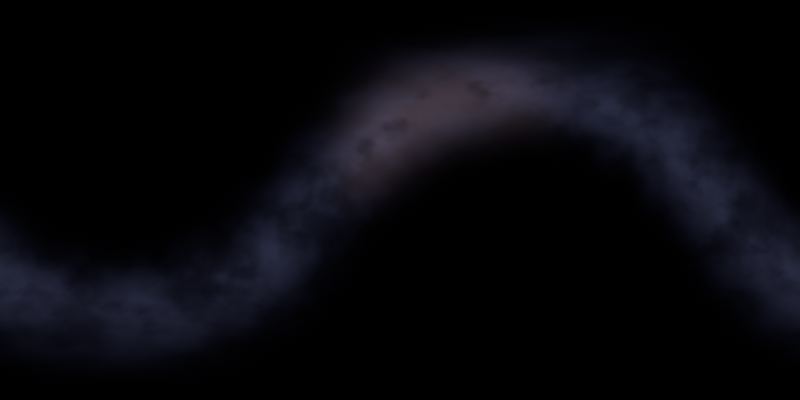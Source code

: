 # Source: sky.blend  (saved by Blender 5.2.45; exported with 4.5.12 LTS)
import bpy
from mathutils import Matrix  # noqa: F401  (used for matrix-valued properties, if any)

bpy.ops.wm.read_factory_settings(use_empty=True)
scene = bpy.context.scene
scene.name = 'Scene'

# ---- collections
col_collection = bpy.data.collections.new('Collection'); scene.collection.children.link(col_collection)

# ---- world
world_nightsky = bpy.data.worlds.new('NightSky'); scene.world = world_nightsky
world_nightsky.use_nodes = True; world_nightsky.node_tree.nodes.clear()
_N = world_nightsky.node_tree.nodes; _L = world_nightsky.node_tree.links
n0 = _N.new('ShaderNodeTexCoord'); n0.name = 'Texture Coordinate'; n0.location = (0, 0)
n1 = _N.new('ShaderNodeVectorMath'); n1.name = 'Vector Math'; n1.location = (0, 0)
n1.operation = 'NORMALIZE'
n2 = _N.new('ShaderNodeVectorMath'); n2.name = 'Vector Math.001'; n2.location = (0, 0)
n2.operation = 'DOT_PRODUCT'
n2.inputs[1].default_value = (-0.62, -0.46, 0.63)
n3 = _N.new('ShaderNodeMath'); n3.name = 'Math'; n3.location = (0, 0)
n3.operation = 'ABSOLUTE'
n4 = _N.new('ShaderNodeMath'); n4.name = 'Math.001'; n4.location = (0, 0)
n4.operation = 'POWER'
n4.inputs[1].default_value = 2.0
n5 = _N.new('ShaderNodeMath'); n5.name = 'Math.002'; n5.location = (0, 0)
n5.operation = 'MULTIPLY'
n5.inputs[1].default_value = -16.0
n6 = _N.new('ShaderNodeMath'); n6.name = 'Math.003'; n6.location = (0, 0)
n6.operation = 'EXPONENT'
n7 = _N.new('ShaderNodeMath'); n7.name = 'Math.004'; n7.location = (0, 0)
n7.operation = 'MULTIPLY'
n7.inputs[1].default_value = -70.0
n8 = _N.new('ShaderNodeMath'); n8.name = 'Math.005'; n8.location = (0, 0)
n8.operation = 'EXPONENT'
n9 = _N.new('ShaderNodeTexNoise'); n9.name = 'Noise Texture'; n9.location = (0, 0)
n9.width = 160
n9.inputs[2].default_value = 3.2
n9.inputs[3].default_value = 3.0
n9.inputs[4].default_value = 0.45
n10 = _N.new('ShaderNodeVectorMath'); n10.name = 'Vector Math.002'; n10.location = (0, 0)
n10.inputs[1].default_value = (3.1, 5.27, 1.24)
n11 = _N.new('ShaderNodeMapRange'); n11.name = 'Map Range'; n11.location = (0, 0)
n11.interpolation_type = 'SMOOTHSTEP'
n11.inputs[1].default_value = 0.32
n11.inputs[2].default_value = 0.72
n12 = _N.new('ShaderNodeTexNoise'); n12.name = 'Noise Texture.001'; n12.location = (0, 0)
n12.width = 160
n12.inputs[3].default_value = 3.0
n12.inputs[4].default_value = 0.4
n13 = _N.new('ShaderNodeVectorMath'); n13.name = 'Vector Math.003'; n13.location = (0, 0)
n13.inputs[1].default_value = (11.7, 19.89, 4.68)
n14 = _N.new('ShaderNodeMapRange'); n14.name = 'Map Range.001'; n14.location = (0, 0)
n14.interpolation_type = 'SMOOTHSTEP'
n14.inputs[1].default_value = 0.44
n14.inputs[2].default_value = 0.68
n15 = _N.new('ShaderNodeMath'); n15.name = 'Math.006'; n15.location = (0, 0)
n15.operation = 'MULTIPLY'
n16 = _N.new('ShaderNodeMath'); n16.name = 'Math.007'; n16.location = (0, 0)
n16.operation = 'MULTIPLY'
n17 = _N.new('ShaderNodeMath'); n17.name = 'Math.008'; n17.location = (0, 0)
n17.operation = 'SUBTRACT'
n17.use_clamp = True
n17.inputs[0].default_value = 1.0
n18 = _N.new('ShaderNodeVectorMath'); n18.name = 'Vector Math.004'; n18.location = (0, 0)
n18.operation = 'DOT_PRODUCT'
n18.inputs[1].default_value = (0.3, 0.86, 0.41)
n19 = _N.new('ShaderNodeMapRange'); n19.name = 'Map Range.002'; n19.location = (0, 0)
n19.interpolation_type = 'SMOOTHSTEP'
n19.inputs[1].default_value = 0.45
n20 = _N.new('ShaderNodeMath'); n20.name = 'Math.009'; n20.location = (0, 0)
n20.operation = 'POWER'
n20.inputs[1].default_value = 2.0
n21 = _N.new('ShaderNodeMath'); n21.name = 'Math.010'; n21.location = (0, 0)
n21.operation = 'MULTIPLY'
n22 = _N.new('ShaderNodeMath'); n22.name = 'Math.011'; n22.location = (0, 0)
n22.operation = 'MULTIPLY'
n22.inputs[1].default_value = 0.7
n23 = _N.new('ShaderNodeMath'); n23.name = 'Math.012'; n23.location = (0, 0)
n23.inputs[1].default_value = 0.3
n24 = _N.new('ShaderNodeMath'); n24.name = 'Math.013'; n24.location = (0, 0)
n24.operation = 'MULTIPLY'
n25 = _N.new('ShaderNodeMath'); n25.name = 'Math.014'; n25.location = (0, 0)
n25.operation = 'MULTIPLY'
n26 = _N.new('ShaderNodeVectorMath'); n26.name = 'Vector Math.005'; n26.location = (0, 0)
n26.operation = 'SCALE'
n26.inputs[0].default_value = (0.022, 0.024, 0.052)
n27 = _N.new('ShaderNodeMath'); n27.name = 'Math.015'; n27.location = (0, 0)
n27.operation = 'MULTIPLY'
n28 = _N.new('ShaderNodeVectorMath'); n28.name = 'Vector Math.006'; n28.location = (0, 0)
n28.operation = 'SCALE'
n28.inputs[0].default_value = (0.05, 0.034, 0.042)
n29 = _N.new('ShaderNodeVectorMath'); n29.name = 'Vector Math.007'; n29.location = (0, 0)
n30 = _N.new('ShaderNodeBackground'); n30.name = 'Background'; n30.location = (0, 0)
n31 = _N.new('ShaderNodeOutputWorld'); n31.name = 'World Output'; n31.location = (0, 0)
_L.new(n0.outputs[0], n1.inputs[0])
_L.new(n1.outputs[0], n2.inputs[0])
_L.new(n2.outputs[1], n3.inputs[0])
_L.new(n3.outputs[0], n4.inputs[0])
_L.new(n4.outputs[0], n5.inputs[0])
_L.new(n5.outputs[0], n6.inputs[0])
_L.new(n4.outputs[0], n7.inputs[0])
_L.new(n7.outputs[0], n8.inputs[0])
_L.new(n1.outputs[0], n10.inputs[0])
_L.new(n10.outputs[0], n9.inputs[0])
_L.new(n9.outputs[0], n11.inputs[0])
_L.new(n1.outputs[0], n13.inputs[0])
_L.new(n13.outputs[0], n12.inputs[0])
_L.new(n12.outputs[0], n14.inputs[0])
_L.new(n8.outputs[0], n15.inputs[0])
_L.new(n14.outputs[0], n16.inputs[0])
_L.new(n15.outputs[0], n16.inputs[1])
_L.new(n16.outputs[0], n17.inputs[1])
_L.new(n1.outputs[0], n18.inputs[0])
_L.new(n18.outputs[1], n19.inputs[0])
_L.new(n19.outputs[0], n20.inputs[0])
_L.new(n20.outputs[0], n21.inputs[0])
_L.new(n6.outputs[0], n21.inputs[1])
_L.new(n11.outputs[0], n22.inputs[0])
_L.new(n22.outputs[0], n23.inputs[0])
_L.new(n6.outputs[0], n24.inputs[0])
_L.new(n23.outputs[0], n24.inputs[1])
_L.new(n24.outputs[0], n25.inputs[0])
_L.new(n17.outputs[0], n25.inputs[1])
_L.new(n25.outputs[0], n26.inputs[3])
_L.new(n21.outputs[0], n27.inputs[0])
_L.new(n17.outputs[0], n27.inputs[1])
_L.new(n27.outputs[0], n28.inputs[3])
_L.new(n26.outputs[0], n29.inputs[0])
_L.new(n28.outputs[0], n29.inputs[1])
_L.new(n29.outputs[0], n30.inputs[0])
_L.new(n30.outputs[0], n31.inputs[0])
n31.is_active_output = True

# ---- cameras
cam_skybake = bpy.data.cameras.new('SkyBake')
cam_skybake.type = 'PANO'
cam_skybake.panorama_type = 'EQUIRECTANGULAR'

# ---- objects
ob_skybake = bpy.data.objects.new('SkyBake', cam_skybake)

# ---- transforms, parenting, visibility, modifiers, constraints
ob_skybake.location = (0.0, 0.0, 0.0)
ob_skybake.rotation_euler = (1.571, 0.0, 0.0)

# ---- collection membership
scene.collection.objects.link(ob_skybake)

# ---- scene / render settings (as saved in the file)
scene.camera = ob_skybake
scene.frame_start = 1; scene.frame_end = 250; scene.frame_set(1)
scene.render.engine = 'CYCLES'
scene.render.image_settings.file_format = 'WEBP'
scene.render.image_settings.color_mode = 'RGB'
scene.render.image_settings.quality = 100
scene.render.resolution_x = 1024
scene.render.resolution_y = 512
scene.render.bake_bias = 0.0
scene.render.bake_samples = 0
scene.render.compositor_device = 'GPU'
scene.cycles.use_denoising = False
scene.cycles.samples = 32
scene.cycles.use_adaptive_sampling = False
scene.eevee.use_volume_custom_range = False
scene.eevee.fast_gi_thickness_near = 0.1
scene.eevee.fast_gi_thickness_far = 0.0
scene.eevee.ray_tracing_options.screen_trace_thickness = 0.1
scene.view_settings.view_transform = 'Standard'
bpy.context.view_layer.update()

# ---- added for rendering (the .blend has no usable light): sun
light_auto_sun = bpy.data.lights.new('AutoSun', 'SUN')
light_auto_sun.energy = 3.0
light_auto_sun.angle = 0.0523599
ob_auto_sun = bpy.data.objects.new('AutoSun', light_auto_sun)
scene.collection.objects.link(ob_auto_sun)
ob_auto_sun.rotation_euler = (0.872665, 0.174533, 0.523599)
bpy.context.view_layer.update()
